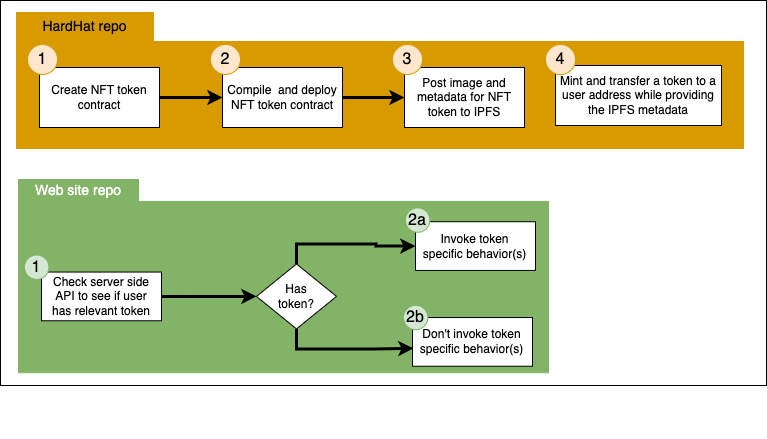

The diagram above was exported from draw.io. Its source (the exported page's mxGraphModel, read from the mxfile embedded in the PNG):
<mxGraphModel dx="1570" dy="2093" grid="1" gridSize="1" guides="1" tooltips="1" connect="1" arrows="1" fold="1" page="1" pageScale="1" pageWidth="850" pageHeight="1100" math="0" shadow="0">
  <root>
    <mxCell id="e9cZu_JMoNLv4RwJjYrX-0" />
    <mxCell id="e9cZu_JMoNLv4RwJjYrX-1" parent="e9cZu_JMoNLv4RwJjYrX-0" />
    <mxCell id="e9cZu_JMoNLv4RwJjYrX-2" value="" style="rounded=0;whiteSpace=wrap;html=1;labelBackgroundColor=#FFFFFF;fontSize=12;fontColor=#000000;strokeColor=#000000;fillColor=none;" vertex="1" parent="e9cZu_JMoNLv4RwJjYrX-1">
      <mxGeometry x="174" y="-166" width="766" height="385" as="geometry" />
    </mxCell>
    <mxCell id="e9cZu_JMoNLv4RwJjYrX-25" value="" style="group" vertex="1" connectable="0" parent="e9cZu_JMoNLv4RwJjYrX-1">
      <mxGeometry x="192" y="13" width="538" height="259" as="geometry" />
    </mxCell>
    <mxCell id="e9cZu_JMoNLv4RwJjYrX-26" value="" style="rounded=0;whiteSpace=wrap;html=1;labelBackgroundColor=#82B366;fontSize=14;strokeColor=#82b366;fillColor=#82B366;" vertex="1" parent="e9cZu_JMoNLv4RwJjYrX-25">
      <mxGeometry y="21.921630094043888" width="530" height="171.31347962382446" as="geometry" />
    </mxCell>
    <mxCell id="e9cZu_JMoNLv4RwJjYrX-27" value="Invoke token specific behavior(s)" style="rounded=0;whiteSpace=wrap;html=1;spacingLeft=4;spacingRight=5;" vertex="1" parent="e9cZu_JMoNLv4RwJjYrX-25">
      <mxGeometry x="397" y="42.21943573667712" width="120" height="48.71473354231975" as="geometry" />
    </mxCell>
    <mxCell id="e9cZu_JMoNLv4RwJjYrX-28" value="&lt;span style=&quot;font-weight: normal;&quot;&gt;Check server side API to see if user has relevant token&lt;/span&gt;" style="rounded=0;whiteSpace=wrap;html=1;spacingLeft=2;spacingRight=2;fontStyle=1" vertex="1" parent="e9cZu_JMoNLv4RwJjYrX-25">
      <mxGeometry x="23" y="92.55799373040753" width="120" height="48.71473354231975" as="geometry" />
    </mxCell>
    <mxCell id="e9cZu_JMoNLv4RwJjYrX-29" value="1" style="ellipse;whiteSpace=wrap;html=1;aspect=fixed;fontSize=16;fillColor=#d5e8d4;strokeColor=#82b366;" vertex="1" parent="e9cZu_JMoNLv4RwJjYrX-25">
      <mxGeometry x="6" y="75.5078369905956" width="24.357366771159874" height="24.357366771159874" as="geometry" />
    </mxCell>
    <mxCell id="e9cZu_JMoNLv4RwJjYrX-30" value="2a" style="ellipse;whiteSpace=wrap;html=1;aspect=fixed;fontSize=16;fillColor=#d5e8d4;strokeColor=#82b366;" vertex="1" parent="e9cZu_JMoNLv4RwJjYrX-25">
      <mxGeometry x="387" y="28.41692789968652" width="24.357366771159874" height="24.357366771159874" as="geometry" />
    </mxCell>
    <mxCell id="e9cZu_JMoNLv4RwJjYrX-31" value="&lt;span style=&quot;&quot;&gt;&lt;font color=&quot;#ffffff&quot;&gt;Web site repo&lt;/font&gt;&lt;/span&gt;" style="rounded=0;whiteSpace=wrap;html=1;labelBackgroundColor=#82B366;fontSize=14;strokeColor=#82b366;fillColor=#82B366;" vertex="1" parent="e9cZu_JMoNLv4RwJjYrX-25">
      <mxGeometry width="120" height="22.733542319749215" as="geometry" />
    </mxCell>
    <mxCell id="e9cZu_JMoNLv4RwJjYrX-32" style="edgeStyle=orthogonalEdgeStyle;rounded=0;orthogonalLoop=1;jettySize=auto;html=1;entryX=0;entryY=0.5;entryDx=0;entryDy=0;fontSize=12;fontColor=#000000;exitX=0.5;exitY=0;exitDx=0;exitDy=0;strokeWidth=3;" edge="1" parent="e9cZu_JMoNLv4RwJjYrX-25" source="e9cZu_JMoNLv4RwJjYrX-33" target="e9cZu_JMoNLv4RwJjYrX-27">
      <mxGeometry relative="1" as="geometry" />
    </mxCell>
    <mxCell id="e9cZu_JMoNLv4RwJjYrX-33" value="Has&lt;br&gt;token?" style="rhombus;whiteSpace=wrap;html=1;labelBackgroundColor=#FFFFFF;fontSize=12;fontColor=#000000;strokeColor=#000000;fillColor=#FFFFFF;" vertex="1" parent="e9cZu_JMoNLv4RwJjYrX-25">
      <mxGeometry x="238" y="84.43887147335424" width="80" height="64.95297805642633" as="geometry" />
    </mxCell>
    <mxCell id="e9cZu_JMoNLv4RwJjYrX-34" style="edgeStyle=orthogonalEdgeStyle;rounded=0;orthogonalLoop=1;jettySize=auto;html=1;fontSize=12;fontColor=#000000;strokeWidth=3;" edge="1" parent="e9cZu_JMoNLv4RwJjYrX-25" source="e9cZu_JMoNLv4RwJjYrX-28" target="e9cZu_JMoNLv4RwJjYrX-33">
      <mxGeometry relative="1" as="geometry" />
    </mxCell>
    <mxCell id="e9cZu_JMoNLv4RwJjYrX-35" value="Don't invoke token specific behavior(s)" style="rounded=0;whiteSpace=wrap;html=1;spacingLeft=4;spacingRight=5;" vertex="1" parent="e9cZu_JMoNLv4RwJjYrX-25">
      <mxGeometry x="394" y="138.02507836990597" width="120" height="48.71473354231975" as="geometry" />
    </mxCell>
    <mxCell id="e9cZu_JMoNLv4RwJjYrX-36" style="edgeStyle=orthogonalEdgeStyle;rounded=0;orthogonalLoop=1;jettySize=auto;html=1;entryX=0.008;entryY=0.633;entryDx=0;entryDy=0;entryPerimeter=0;fontSize=12;fontColor=#000000;exitX=0.5;exitY=1;exitDx=0;exitDy=0;strokeWidth=3;" edge="1" parent="e9cZu_JMoNLv4RwJjYrX-25" source="e9cZu_JMoNLv4RwJjYrX-33" target="e9cZu_JMoNLv4RwJjYrX-35">
      <mxGeometry relative="1" as="geometry" />
    </mxCell>
    <mxCell id="e9cZu_JMoNLv4RwJjYrX-37" value="2b" style="ellipse;whiteSpace=wrap;html=1;aspect=fixed;fontSize=16;fillColor=#d5e8d4;strokeColor=#82b366;" vertex="1" parent="e9cZu_JMoNLv4RwJjYrX-25">
      <mxGeometry x="385" y="125.84639498432603" width="24.357366771159874" height="24.357366771159874" as="geometry" />
    </mxCell>
    <mxCell id="e9cZu_JMoNLv4RwJjYrX-4" value="" style="rounded=0;whiteSpace=wrap;html=1;fontSize=14;fillColor=#D79B00;strokeColor=#D79B00;labelBackgroundColor=#D79B00;" vertex="1" parent="e9cZu_JMoNLv4RwJjYrX-1">
      <mxGeometry x="190" y="-125" width="727" height="107" as="geometry" />
    </mxCell>
    <mxCell id="e9cZu_JMoNLv4RwJjYrX-5" value="Create NFT token contract" style="rounded=0;whiteSpace=wrap;html=1;spacingLeft=2;spacingRight=2;" vertex="1" parent="e9cZu_JMoNLv4RwJjYrX-1">
      <mxGeometry x="213" y="-99" width="120" height="60" as="geometry" />
    </mxCell>
    <mxCell id="e9cZu_JMoNLv4RwJjYrX-6" value="Compile&amp;nbsp; and deploy NFT token contract" style="rounded=0;whiteSpace=wrap;html=1;spacingLeft=2;spacingRight=2;" vertex="1" parent="e9cZu_JMoNLv4RwJjYrX-1">
      <mxGeometry x="396" y="-99" width="120" height="60" as="geometry" />
    </mxCell>
    <mxCell id="e9cZu_JMoNLv4RwJjYrX-7" value="" style="edgeStyle=orthogonalEdgeStyle;rounded=0;orthogonalLoop=1;jettySize=auto;html=1;fontSize=16;entryX=0;entryY=0.5;entryDx=0;entryDy=0;strokeWidth=3;" edge="1" parent="e9cZu_JMoNLv4RwJjYrX-1" source="e9cZu_JMoNLv4RwJjYrX-5" target="e9cZu_JMoNLv4RwJjYrX-6">
      <mxGeometry relative="1" as="geometry" />
    </mxCell>
    <mxCell id="e9cZu_JMoNLv4RwJjYrX-8" value="Post image and metadata for NFT token to IPFS" style="rounded=0;whiteSpace=wrap;html=1;spacingLeft=2;spacingRight=2;" vertex="1" parent="e9cZu_JMoNLv4RwJjYrX-1">
      <mxGeometry x="578" y="-99" width="120" height="60" as="geometry" />
    </mxCell>
    <mxCell id="e9cZu_JMoNLv4RwJjYrX-9" style="edgeStyle=orthogonalEdgeStyle;rounded=0;orthogonalLoop=1;jettySize=auto;html=1;entryX=0;entryY=0.5;entryDx=0;entryDy=0;fontSize=16;strokeWidth=3;" edge="1" parent="e9cZu_JMoNLv4RwJjYrX-1" source="e9cZu_JMoNLv4RwJjYrX-6" target="e9cZu_JMoNLv4RwJjYrX-8">
      <mxGeometry relative="1" as="geometry" />
    </mxCell>
    <mxCell id="e9cZu_JMoNLv4RwJjYrX-10" value="1" style="ellipse;whiteSpace=wrap;html=1;aspect=fixed;fontSize=16;fillColor=#ffe6cc;strokeColor=#d79b00;" vertex="1" parent="e9cZu_JMoNLv4RwJjYrX-1">
      <mxGeometry x="201" y="-122" width="30" height="30" as="geometry" />
    </mxCell>
    <mxCell id="e9cZu_JMoNLv4RwJjYrX-11" value="2" style="ellipse;whiteSpace=wrap;html=1;aspect=fixed;fontSize=16;fillColor=#ffe6cc;strokeColor=#d79b00;" vertex="1" parent="e9cZu_JMoNLv4RwJjYrX-1">
      <mxGeometry x="384" y="-122" width="30" height="30" as="geometry" />
    </mxCell>
    <mxCell id="e9cZu_JMoNLv4RwJjYrX-12" value="3" style="ellipse;whiteSpace=wrap;html=1;aspect=fixed;fontSize=16;fillColor=#ffe6cc;strokeColor=#d79b00;" vertex="1" parent="e9cZu_JMoNLv4RwJjYrX-1">
      <mxGeometry x="566" y="-122" width="30" height="30" as="geometry" />
    </mxCell>
    <mxCell id="e9cZu_JMoNLv4RwJjYrX-13" value="HardHat repo" style="rounded=0;whiteSpace=wrap;html=1;fontSize=14;fillColor=#D79B00;strokeColor=#D79B00;labelBackgroundColor=#D79B00;" vertex="1" parent="e9cZu_JMoNLv4RwJjYrX-1">
      <mxGeometry x="190" y="-154" width="137" height="28" as="geometry" />
    </mxCell>
    <mxCell id="T9m0g7HWypb15teBcuII-0" value="Mint and transfer a token to a user address while providing the IPFS metadata" style="rounded=0;whiteSpace=wrap;html=1;spacingLeft=2;spacingRight=2;" vertex="1" parent="e9cZu_JMoNLv4RwJjYrX-1">
      <mxGeometry x="729" y="-101" width="166" height="60" as="geometry" />
    </mxCell>
    <mxCell id="T9m0g7HWypb15teBcuII-1" value="4" style="ellipse;whiteSpace=wrap;html=1;aspect=fixed;fontSize=16;fillColor=#ffe6cc;strokeColor=#d79b00;" vertex="1" parent="e9cZu_JMoNLv4RwJjYrX-1">
      <mxGeometry x="719" y="-122" width="30" height="30" as="geometry" />
    </mxCell>
  </root>
</mxGraphModel>